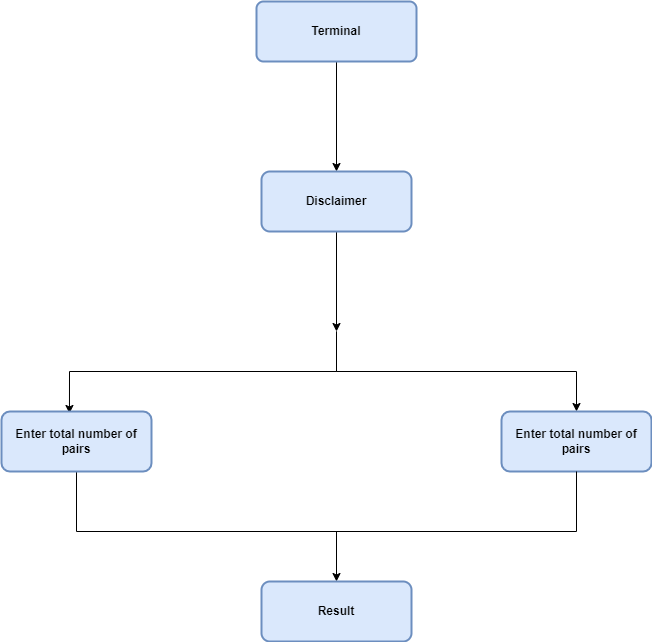

The diagram above was exported from draw.io. Its source (the exported page's mxGraphModel, read from the mxfile embedded in the PNG):
<mxGraphModel dx="782" dy="371" grid="1" gridSize="10" guides="1" tooltips="1" connect="1" arrows="1" fold="1" page="1" pageScale="1" pageWidth="850" pageHeight="1100" math="0" shadow="0">
  <root>
    <mxCell id="0" />
    <mxCell id="1" parent="0" />
    <mxCell id="1KZbXZeGtnsDA9K1MkA2-3" value="" style="edgeStyle=orthogonalEdgeStyle;rounded=0;orthogonalLoop=1;jettySize=auto;html=1;" parent="1" source="1KZbXZeGtnsDA9K1MkA2-1" target="1KZbXZeGtnsDA9K1MkA2-2" edge="1">
      <mxGeometry relative="1" as="geometry" />
    </mxCell>
    <mxCell id="1KZbXZeGtnsDA9K1MkA2-1" value="&lt;b&gt;Terminal&lt;/b&gt;" style="rounded=1;whiteSpace=wrap;html=1;absoluteArcSize=1;arcSize=14;strokeWidth=2;fillColor=#dae8fc;strokeColor=#6c8ebf;" parent="1" vertex="1">
      <mxGeometry x="345" y="30" width="160" height="60" as="geometry" />
    </mxCell>
    <mxCell id="1KZbXZeGtnsDA9K1MkA2-5" value="" style="edgeStyle=orthogonalEdgeStyle;rounded=0;orthogonalLoop=1;jettySize=auto;html=1;" parent="1" source="1KZbXZeGtnsDA9K1MkA2-2" edge="1">
      <mxGeometry relative="1" as="geometry">
        <mxPoint x="425" y="360" as="targetPoint" />
      </mxGeometry>
    </mxCell>
    <mxCell id="1KZbXZeGtnsDA9K1MkA2-2" value="&lt;b&gt;Disclaimer&lt;/b&gt;" style="whiteSpace=wrap;html=1;rounded=1;strokeWidth=2;arcSize=14;fillColor=#dae8fc;strokeColor=#6c8ebf;" parent="1" vertex="1">
      <mxGeometry x="350" y="200" width="150" height="60" as="geometry" />
    </mxCell>
    <mxCell id="1KZbXZeGtnsDA9K1MkA2-6" style="edgeStyle=orthogonalEdgeStyle;rounded=0;orthogonalLoop=1;jettySize=auto;html=1;exitX=0.5;exitY=1;exitDx=0;exitDy=0;entryX=0.453;entryY=0.033;entryDx=0;entryDy=0;entryPerimeter=0;" parent="1" target="1KZbXZeGtnsDA9K1MkA2-8" edge="1">
      <mxGeometry relative="1" as="geometry">
        <mxPoint x="160" y="440" as="targetPoint" />
        <Array as="points">
          <mxPoint x="425" y="400" />
          <mxPoint x="158" y="400" />
        </Array>
        <mxPoint x="425" y="360" as="sourcePoint" />
      </mxGeometry>
    </mxCell>
    <mxCell id="1KZbXZeGtnsDA9K1MkA2-10" value="" style="edgeStyle=orthogonalEdgeStyle;rounded=0;orthogonalLoop=1;jettySize=auto;html=1;" parent="1" target="1KZbXZeGtnsDA9K1MkA2-9" edge="1">
      <mxGeometry relative="1" as="geometry">
        <Array as="points">
          <mxPoint x="425" y="400" />
          <mxPoint x="665" y="400" />
        </Array>
        <mxPoint x="425" y="360" as="sourcePoint" />
      </mxGeometry>
    </mxCell>
    <mxCell id="1KZbXZeGtnsDA9K1MkA2-16" value="" style="edgeStyle=orthogonalEdgeStyle;rounded=0;orthogonalLoop=1;jettySize=auto;html=1;" parent="1" source="1KZbXZeGtnsDA9K1MkA2-8" target="1KZbXZeGtnsDA9K1MkA2-15" edge="1">
      <mxGeometry relative="1" as="geometry">
        <Array as="points">
          <mxPoint x="165" y="560" />
          <mxPoint x="425" y="560" />
        </Array>
      </mxGeometry>
    </mxCell>
    <mxCell id="1KZbXZeGtnsDA9K1MkA2-8" value="&lt;b&gt;Enter total number of pairs&lt;/b&gt;" style="whiteSpace=wrap;html=1;rounded=1;strokeWidth=2;arcSize=14;fillColor=#dae8fc;strokeColor=#6c8ebf;" parent="1" vertex="1">
      <mxGeometry x="90" y="440" width="150" height="60" as="geometry" />
    </mxCell>
    <mxCell id="1KZbXZeGtnsDA9K1MkA2-9" value="&lt;b&gt;Enter total number of pairs&lt;/b&gt;" style="whiteSpace=wrap;html=1;rounded=1;strokeWidth=2;arcSize=14;fillColor=#dae8fc;strokeColor=#6c8ebf;" parent="1" vertex="1">
      <mxGeometry x="590" y="440" width="150" height="60" as="geometry" />
    </mxCell>
    <mxCell id="1KZbXZeGtnsDA9K1MkA2-15" value="&lt;b&gt;Result&lt;/b&gt;" style="whiteSpace=wrap;html=1;rounded=1;strokeWidth=2;arcSize=14;fillColor=#dae8fc;strokeColor=#6c8ebf;" parent="1" vertex="1">
      <mxGeometry x="350" y="610" width="150" height="60" as="geometry" />
    </mxCell>
    <mxCell id="1KZbXZeGtnsDA9K1MkA2-19" value="" style="endArrow=none;html=1;rounded=0;entryX=0.5;entryY=1;entryDx=0;entryDy=0;" parent="1" target="1KZbXZeGtnsDA9K1MkA2-9" edge="1">
      <mxGeometry width="50" height="50" relative="1" as="geometry">
        <mxPoint x="420" y="560" as="sourcePoint" />
        <mxPoint x="430" y="470" as="targetPoint" />
        <Array as="points">
          <mxPoint x="665" y="560" />
        </Array>
      </mxGeometry>
    </mxCell>
  </root>
</mxGraphModel>